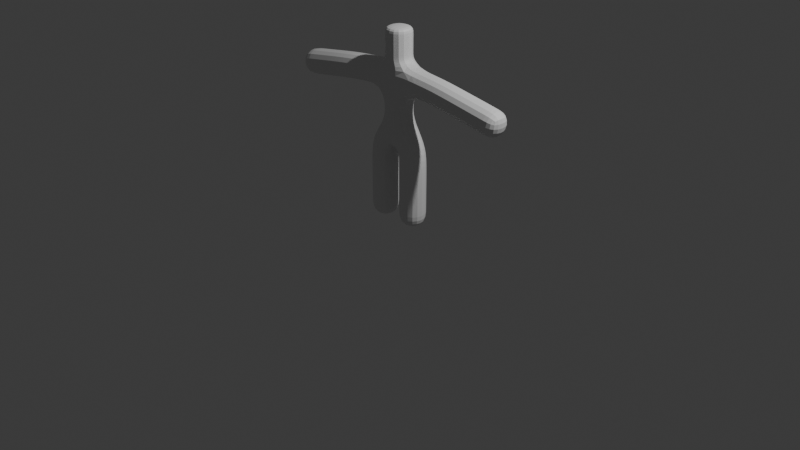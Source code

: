 # Source: model.blend  (saved by Blender 4.3.34; exported with 4.5.12 LTS)
import bpy
from mathutils import Matrix  # noqa: F401  (used for matrix-valued properties, if any)

bpy.ops.wm.read_factory_settings(use_empty=True)
scene = bpy.context.scene
scene.name = 'Scene'

# ---- collections
col_collection = bpy.data.collections.new('Collection'); scene.collection.children.link(col_collection)

# ---- materials (node trees are filled in below, after node groups)
mat_material = bpy.data.materials.new('Material')
mat_material.alpha_threshold = 0.0
mat_material.roughness = 0.5
mat_material.line_color = (0.0, 0.0, 0.0, 1.0)

# ---- material node trees
mat_material.use_nodes = True; mat_material.node_tree.nodes.clear()
_N = mat_material.node_tree.nodes; _L = mat_material.node_tree.links
n0 = _N.new('ShaderNodeOutputMaterial'); n0.name = 'Material Output'; n0.location = (300, 300)
n1 = _N.new('ShaderNodeBsdfPrincipled'); n1.name = 'Principled BSDF'; n1.location = (10, 300)
n1.inputs[3].default_value = 1.45
_L.new(n1.outputs[0], n0.inputs[0])
n0.is_active_output = True

# ---- world
world_world = bpy.data.worlds.new('World'); scene.world = world_world
world_world.use_nodes = True; world_world.node_tree.nodes.clear()
_N = world_world.node_tree.nodes; _L = world_world.node_tree.links
n0 = _N.new('ShaderNodeOutputWorld'); n0.name = 'World Output'; n0.location = (300, 300)
n1 = _N.new('ShaderNodeBackground'); n1.name = 'Background'; n1.location = (10, 300)
n1.inputs[0].default_value = (0.05088, 0.05088, 0.05088, 1.0)
_L.new(n1.outputs[0], n0.inputs[0])
n0.is_active_output = True
world_world.color = (0.05088, 0.05088, 0.05088)
world_world.sun_shadow_jitter_overblur = 0.0

# ---- cameras
cam_camera = bpy.data.cameras.new('Camera')
cam_camera.clip_end = 100.0
cam_camera.ortho_scale = 7.314

# ---- lights
light_light = bpy.data.lights.new('Light', 'POINT')
light_light.energy = 1000.0
light_light.shadow_soft_size = 0.1

# ---- meshes
me_cube = bpy.data.meshes.new('Cube')
me_cube.from_pydata([(0.0, 0.0, 1.792), (-0.3461, 6.549e-09, 1.418), (-0.3461, 6.549e-09, -0.01462), (0.0, 0.0, 2.725), (0.0, 0.0, 3.027), (0.0, 0.0, 3.573), (-0.4046, 2.62e-09, 2.705), (-1.332, -0.01289, 2.575), (-2.38, -0.009188, 2.404), (0.0, 0.0, 2.884), (0.0, 0.0, 3.456), (0.0, 0.0, 1.989), (0.0, 0.0, 2.408), (0.0, 0.0, 2.101), (0.0, 0.0, 3.094), (-0.3461, 6.549e-09, 0.7019), (0.3461, 6.549e-09, 1.418), (0.3461, 6.549e-09, -0.01462), (0.4046, 2.62e-09, 2.705), (1.332, -0.01289, 2.575), (2.38, -0.009188, 2.404), (0.3461, 6.549e-09, 0.7019)], [(0, 1), (15, 2), (11, 0), (9, 3), (14, 4), (3, 6), (6, 7), (7, 8), (4, 9), (5, 10), (13, 11), (3, 12), (12, 13), (10, 14), (1, 15), (0, 16), (21, 17), (3, 18), (18, 19), (19, 20), (16, 21)], [])
_uv = me_cube.uv_layers.new(name='UVMap')
_uv.uv.foreach_set('vector', [])
me_cube.materials.append(mat_material)
me_cube.use_mirror_vertex_groups = False
me_cube.update()
arm_armature = bpy.data.armatures.new('Armature')  # bones are not reproduced

# ---- objects
ob_cube = bpy.data.objects.new('Cube', me_cube)
ob_light = bpy.data.objects.new('Light', light_light)
ob_camera = bpy.data.objects.new('Camera', cam_camera)
ob_armature = bpy.data.objects.new('Armature', arm_armature)

# ---- transforms, parenting, visibility, modifiers, constraints
ob_cube.location = (0.0, 0.0, 0.0)
ob_cube.scale = (0.5648, 0.5648, 0.5648)
ob_cube.lock_rotations_4d = False
ob_cube.empty_display_type = 'ARROWS'
ob_cube.lineart.crease_threshold = 0.0
_vg = ob_cube.vertex_groups.new(name='LowerLeg_R')
_vg.add([2, 15], 1.0, 'REPLACE')
_vg = ob_cube.vertex_groups.new(name='UpperLeg_R')
_vg.add([1, 15], 1.0, 'REPLACE')
_vg = ob_cube.vertex_groups.new(name='Hip_R')
_vg.add([0, 1], 1.0, 'REPLACE')
_vg = ob_cube.vertex_groups.new(name='Spine-1')
_vg.add([0, 11], 1.0, 'REPLACE')
_vg = ob_cube.vertex_groups.new(name='Spine-2')
_vg.add([11, 13], 1.0, 'REPLACE')
_vg = ob_cube.vertex_groups.new(name='Spine-3')
_vg.add([12, 13], 1.0, 'REPLACE')
_vg = ob_cube.vertex_groups.new(name='Spine-4')
_vg.add([3, 12], 1.0, 'REPLACE')
_vg = ob_cube.vertex_groups.new(name='Neck-1')
_vg.add([3, 9], 1.0, 'REPLACE')
_vg = ob_cube.vertex_groups.new(name='Neck-2')
_vg.add([4, 9], 1.0, 'REPLACE')
_vg = ob_cube.vertex_groups.new(name='Chin')
_vg.add([4, 14], 1.0, 'REPLACE')
_vg = ob_cube.vertex_groups.new(name='Head')
_vg.add([10, 14], 1.0, 'REPLACE')
_vg = ob_cube.vertex_groups.new(name='Head-Top')
_vg.add([5, 10], 1.0, 'REPLACE')
_vg = ob_cube.vertex_groups.new(name='Shoulder_R')
_vg.add([3, 6], 1.0, 'REPLACE')
_vg = ob_cube.vertex_groups.new(name='UpperArm_R')
_vg.add([6, 7], 1.0, 'REPLACE')
_vg = ob_cube.vertex_groups.new(name='LowerArm_R')
_vg.add([7, 8], 1.0, 'REPLACE')
_vg = ob_cube.vertex_groups.new(name='Shoulder_L')
_vg.add([3, 18], 1.0, 'REPLACE')
_vg = ob_cube.vertex_groups.new(name='UpperArm_L')
_vg.add([18, 19], 1.0, 'REPLACE')
_vg = ob_cube.vertex_groups.new(name='LowerArm_L')
_vg.add([19, 20], 1.0, 'REPLACE')
_vg = ob_cube.vertex_groups.new(name='Hip_L')
_vg.add([0, 16], 1.0, 'REPLACE')
_vg = ob_cube.vertex_groups.new(name='UpperLeg_L')
_vg.add([16, 21], 1.0, 'REPLACE')
_vg = ob_cube.vertex_groups.new(name='LowerLeg_L')
_vg.add([17, 21], 1.0, 'REPLACE')
_vg = ob_cube.vertex_groups.new(name='Bone.001')
_vg.add([0, 1], 1.0, 'REPLACE')
_vg = ob_cube.vertex_groups.new(name='Bone.015')
_vg.add([1, 15], 1.0, 'REPLACE')
_vg = ob_cube.vertex_groups.new(name='FootTarget_R')
_vg.add([2, 15], 1.0, 'REPLACE')
_vg = ob_cube.vertex_groups.new(name='Bone.003')
_vg.add([0, 11], 1.0, 'REPLACE')
_vg = ob_cube.vertex_groups.new(name='Bone.011')
_vg.add([11, 13], 1.0, 'REPLACE')
_vg = ob_cube.vertex_groups.new(name='Bone.013')
_vg.add([12, 13], 1.0, 'REPLACE')
_vg = ob_cube.vertex_groups.new(name='Bone.012')
_vg.add([3, 12], 1.0, 'REPLACE')
_vg = ob_cube.vertex_groups.new(name='Bone.004')
_vg.add([3, 9], 1.0, 'REPLACE')
_vg = ob_cube.vertex_groups.new(name='Bone.009')
_vg.add([4, 9], 1.0, 'REPLACE')
_vg = ob_cube.vertex_groups.new(name='Bone.005')
_vg.add([4, 14], 1.0, 'REPLACE')
_vg = ob_cube.vertex_groups.new(name='Bone.014')
_vg.add([10, 14], 1.0, 'REPLACE')
_vg = ob_cube.vertex_groups.new(name='Bone.010')
_vg.add([5, 10], 1.0, 'REPLACE')
_vg = ob_cube.vertex_groups.new(name='Bone.006')
_vg.add([3, 6], 1.0, 'REPLACE')
_vg = ob_cube.vertex_groups.new(name='ElbowPole_R')
_vg.add([6, 7], 1.0, 'REPLACE')
_vg = ob_cube.vertex_groups.new(name='HandTarget_R')
_vg.add([7, 8], 1.0, 'REPLACE')
_vg = ob_cube.vertex_groups.new(name='Bone.018')
_vg.add([3, 18], 1.0, 'REPLACE')
_vg = ob_cube.vertex_groups.new(name='ElbowPole_L')
_vg.add([18, 19], 1.0, 'REPLACE')
_vg = ob_cube.vertex_groups.new(name='HandTarget_L')
_vg.add([19, 20], 1.0, 'REPLACE')
_vg = ob_cube.vertex_groups.new(name='KneePole_R')
_vg.add([0, 16], 1.0, 'REPLACE')
_vg = ob_cube.vertex_groups.new(name='Bone.021')
_vg.add([16, 21], 1.0, 'REPLACE')
_vg = ob_cube.vertex_groups.new(name='FootTarget_L')
_vg.add([17, 21], 1.0, 'REPLACE')
_vg = ob_cube.vertex_groups.new(name='KneePole_L')
_vg.add([0, 1], 1.0, 'REPLACE')
_vg = ob_cube.vertex_groups.new(name='Bone.023')
_vg.add([1, 15], 1.0, 'REPLACE')
_vg = ob_cube.vertex_groups.new(name='Bone.024')
_vg.add([2, 15], 1.0, 'REPLACE')
_vg = ob_cube.vertex_groups.new(name='Bone.025')
_vg.add([0, 11], 1.0, 'REPLACE')
_vg = ob_cube.vertex_groups.new(name='Bone.026')
_vg.add([11, 13], 1.0, 'REPLACE')
_vg = ob_cube.vertex_groups.new(name='Bone.027')
_vg.add([12, 13], 1.0, 'REPLACE')
_vg = ob_cube.vertex_groups.new(name='Bone.028')
_vg.add([3, 12], 1.0, 'REPLACE')
_vg = ob_cube.vertex_groups.new(name='Bone.029')
_vg.add([3, 9], 1.0, 'REPLACE')
_vg = ob_cube.vertex_groups.new(name='Bone.030')
_vg.add([4, 9], 1.0, 'REPLACE')
_vg = ob_cube.vertex_groups.new(name='Bone.031')
_vg.add([4, 14], 1.0, 'REPLACE')
_vg = ob_cube.vertex_groups.new(name='Bone.032')
_vg.add([10, 14], 1.0, 'REPLACE')
_vg = ob_cube.vertex_groups.new(name='Bone.033')
_vg.add([5, 10], 1.0, 'REPLACE')
_vg = ob_cube.vertex_groups.new(name='Bone.034')
_vg.add([3, 6], 1.0, 'REPLACE')
_vg = ob_cube.vertex_groups.new(name='Bone.035')
_vg.add([6, 7], 1.0, 'REPLACE')
_vg = ob_cube.vertex_groups.new(name='Bone.036')
_vg.add([7, 8], 1.0, 'REPLACE')
_vg = ob_cube.vertex_groups.new(name='Bone.037')
_vg.add([3, 18], 1.0, 'REPLACE')
_vg = ob_cube.vertex_groups.new(name='Bone.038')
_vg.add([18, 19], 1.0, 'REPLACE')
_vg = ob_cube.vertex_groups.new(name='Bone.039')
_vg.add([19, 20], 1.0, 'REPLACE')
_vg = ob_cube.vertex_groups.new(name='Bone.040')
_vg.add([0, 16], 1.0, 'REPLACE')
_vg = ob_cube.vertex_groups.new(name='Bone.041')
_vg.add([16, 21], 1.0, 'REPLACE')
_vg = ob_cube.vertex_groups.new(name='Bone.042')
_vg.add([17, 21], 1.0, 'REPLACE')
_vg = ob_cube.vertex_groups.new(name='Bone.043')
_vg.add([0, 1], 1.0, 'REPLACE')
_vg = ob_cube.vertex_groups.new(name='Bone.044')
_vg.add([1, 15], 1.0, 'REPLACE')
_vg = ob_cube.vertex_groups.new(name='Bone.045')
_vg.add([2, 15], 1.0, 'REPLACE')
_vg = ob_cube.vertex_groups.new(name='Bone.046')
_vg.add([0, 11], 1.0, 'REPLACE')
_vg = ob_cube.vertex_groups.new(name='Bone.047')
_vg.add([11, 13], 1.0, 'REPLACE')
_vg = ob_cube.vertex_groups.new(name='Bone.048')
_vg.add([12, 13], 1.0, 'REPLACE')
_vg = ob_cube.vertex_groups.new(name='Bone.049')
_vg.add([3, 12], 1.0, 'REPLACE')
_vg = ob_cube.vertex_groups.new(name='Bone.050')
_vg.add([3, 9], 1.0, 'REPLACE')
_vg = ob_cube.vertex_groups.new(name='Bone.051')
_vg.add([4, 9], 1.0, 'REPLACE')
_vg = ob_cube.vertex_groups.new(name='Bone.052')
_vg.add([4, 14], 1.0, 'REPLACE')
_vg = ob_cube.vertex_groups.new(name='Bone.053')
_vg.add([10, 14], 1.0, 'REPLACE')
_vg = ob_cube.vertex_groups.new(name='Bone.054')
_vg.add([5, 10], 1.0, 'REPLACE')
_vg = ob_cube.vertex_groups.new(name='Bone.055')
_vg.add([3, 6], 1.0, 'REPLACE')
_vg = ob_cube.vertex_groups.new(name='Bone.056')
_vg.add([6, 7], 1.0, 'REPLACE')
_vg = ob_cube.vertex_groups.new(name='Bone.057')
_vg.add([7, 8], 1.0, 'REPLACE')
_vg = ob_cube.vertex_groups.new(name='Bone.058')
_vg.add([3, 18], 1.0, 'REPLACE')
_vg = ob_cube.vertex_groups.new(name='Bone.059')
_vg.add([18, 19], 1.0, 'REPLACE')
_vg = ob_cube.vertex_groups.new(name='Bone.060')
_vg.add([19, 20], 1.0, 'REPLACE')
_vg = ob_cube.vertex_groups.new(name='Bone.061')
_vg.add([0, 16], 1.0, 'REPLACE')
_vg = ob_cube.vertex_groups.new(name='Bone.062')
_vg.add([16, 21], 1.0, 'REPLACE')
_vg = ob_cube.vertex_groups.new(name='Bone.063')
_vg.add([17, 21], 1.0, 'REPLACE')
_m = ob_cube.modifiers.new('Skin', 'SKIN')
_m = ob_cube.modifiers.new('Armature', 'ARMATURE')
_m.object = ob_armature
_m.use_deform_preserve_volume = True
_m = ob_cube.modifiers.new('Subdivision', 'SUBSURF')
_m.levels = 2
ob_light.location = (4.076, 1.005, 5.904)
ob_light.rotation_euler = (0.6503, 0.05522, 1.866)
ob_light.lock_rotations_4d = False
ob_light.empty_display_type = 'ARROWS'
ob_light.color = (0.0, 0.0, 0.0, 0.0)
ob_light.lineart.crease_threshold = 0.0
ob_camera.location = (7.359, -6.926, 4.958)
ob_camera.rotation_euler = (1.109, 0.0, 0.8149)
ob_camera.lock_rotations_4d = False
ob_camera.empty_display_type = 'ARROWS'
ob_camera.color = (0.0, 0.0, 0.0, 0.0)
ob_camera.display_type = 'WIRE'
ob_camera.lineart.crease_threshold = 0.0
ob_armature.location = (0.0, 0.0, 0.0)
ob_armature.scale = (0.5648, 0.5648, 0.5648)
ob_armature.show_in_front = True

# ---- collection membership
col_collection.objects.link(ob_cube)
col_collection.objects.link(ob_light)
col_collection.objects.link(ob_camera)
col_collection.objects.link(ob_armature)

# ---- scene / render settings (as saved in the file)
scene.camera = ob_camera
scene.frame_start = 1; scene.frame_end = 60; scene.frame_set(14)
scene.render.engine = 'BLENDER_EEVEE_NEXT'
bpy.context.view_layer.update()
